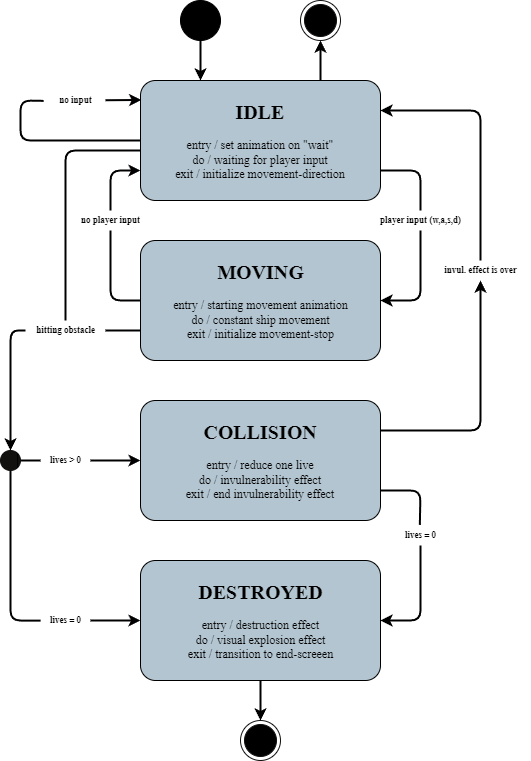

The diagram above was exported from draw.io. Its source (the exported page's mxGraphModel, read from the mxfile embedded in the PNG):
<mxGraphModel dx="1061" dy="699" grid="1" gridSize="10" guides="1" tooltips="1" connect="1" arrows="1" fold="1" page="1" pageScale="1" pageWidth="827" pageHeight="1169" background="#FFFFFF" math="0" shadow="0">
  <root>
    <mxCell id="0" />
    <mxCell id="1" parent="0" />
    <mxCell id="55" style="edgeStyle=none;html=1;exitX=0;exitY=0.5;exitDx=0;exitDy=0;entryX=-0.032;entryY=0.518;entryDx=0;entryDy=0;entryPerimeter=0;strokeColor=#000000;fontFamily=TeX Gyre Termes;fontSize=9;fontColor=#000000;endArrow=none;endFill=0;strokeWidth=2;" parent="1" source="2" target="54" edge="1">
      <mxGeometry relative="1" as="geometry">
        <Array as="points">
          <mxPoint x="160" y="180" />
          <mxPoint x="160" y="140" />
        </Array>
      </mxGeometry>
    </mxCell>
    <mxCell id="57" style="edgeStyle=none;html=1;strokeColor=#000000;fontFamily=TeX Gyre Termes;fontSize=9;fontColor=#000000;endArrow=none;endFill=0;strokeWidth=2;" parent="1" target="27" edge="1">
      <mxGeometry relative="1" as="geometry">
        <mxPoint x="280" y="190" as="sourcePoint" />
        <Array as="points">
          <mxPoint x="205" y="190" />
        </Array>
      </mxGeometry>
    </mxCell>
    <mxCell id="61" style="edgeStyle=none;html=1;strokeColor=#000000;strokeWidth=2;fontFamily=TeX Gyre Termes;fontSize=9;fontColor=#000000;endArrow=none;endFill=0;exitX=1;exitY=0.75;exitDx=0;exitDy=0;" parent="1" source="2" target="59" edge="1">
      <mxGeometry relative="1" as="geometry">
        <Array as="points">
          <mxPoint x="560" y="210" />
        </Array>
      </mxGeometry>
    </mxCell>
    <mxCell id="73" style="edgeStyle=none;html=1;exitX=0.75;exitY=0;exitDx=0;exitDy=0;entryX=0.5;entryY=1;entryDx=0;entryDy=0;strokeColor=#000000;strokeWidth=2;" parent="1" source="2" target="72" edge="1">
      <mxGeometry relative="1" as="geometry" />
    </mxCell>
    <mxCell id="2" value="&lt;b style=&quot;font-size: 20px;&quot;&gt;IDLE&lt;br&gt;&lt;/b&gt;&lt;br style=&quot;&quot;&gt;&lt;span style=&quot;&quot;&gt;entry / set animation on &quot;wait&quot;&lt;/span&gt;&lt;br style=&quot;&quot;&gt;&lt;span style=&quot;&quot;&gt;do / waiting for player input&lt;/span&gt;&lt;br style=&quot;&quot;&gt;&lt;span style=&quot;&quot;&gt;exit / initialize movement-direction&lt;/span&gt;" style="html=1;align=center;verticalAlign=middle;rounded=1;absoluteArcSize=1;arcSize=30;dashed=0;fillColor=#B3C5D0;fontColor=#000000;strokeColor=#000000;fontFamily=TeX Gyre Termes;whiteSpace=wrap;shadow=0;glass=0;" parent="1" vertex="1">
      <mxGeometry x="280" y="120" width="240" height="120" as="geometry" />
    </mxCell>
    <mxCell id="48" style="edgeStyle=none;html=1;exitX=0;exitY=0.75;exitDx=0;exitDy=0;strokeColor=#000000;fontFamily=TeX Gyre Termes;fontSize=9;fontColor=#000000;endArrow=none;endFill=0;strokeWidth=2;" parent="1" source="3" target="27" edge="1">
      <mxGeometry relative="1" as="geometry" />
    </mxCell>
    <mxCell id="70" style="edgeStyle=none;html=1;exitX=0;exitY=0.5;exitDx=0;exitDy=0;strokeColor=#000000;strokeWidth=2;fontFamily=TeX Gyre Termes;fontSize=9;fontColor=#000000;endArrow=none;endFill=0;" parent="1" source="3" target="69" edge="1">
      <mxGeometry relative="1" as="geometry">
        <Array as="points">
          <mxPoint x="250" y="340" />
        </Array>
      </mxGeometry>
    </mxCell>
    <mxCell id="3" value="&lt;b style=&quot;font-size: 20px;&quot;&gt;MOVING&lt;br&gt;&lt;/b&gt;&lt;br&gt;entry / starting movement animation&lt;br&gt;do / constant ship movement&lt;br&gt;exit / initialize movement-stop" style="html=1;align=center;verticalAlign=middle;rounded=1;absoluteArcSize=1;arcSize=30;dashed=0;fillColor=#B3C5D0;fontColor=#000000;strokeColor=#000000;fontFamily=TeX Gyre Termes;shadow=0;glass=0;" parent="1" vertex="1">
      <mxGeometry x="280" y="280" width="240" height="120" as="geometry" />
    </mxCell>
    <mxCell id="67" style="edgeStyle=none;html=1;exitX=1;exitY=0.75;exitDx=0;exitDy=0;entryX=0.487;entryY=-0.028;entryDx=0;entryDy=0;entryPerimeter=0;strokeColor=#000000;strokeWidth=2;fontFamily=TeX Gyre Termes;fontSize=9;fontColor=#000000;endArrow=none;endFill=0;" parent="1" source="4" target="66" edge="1">
      <mxGeometry relative="1" as="geometry">
        <Array as="points">
          <mxPoint x="560" y="530" />
        </Array>
      </mxGeometry>
    </mxCell>
    <mxCell id="77" style="edgeStyle=none;html=1;exitX=1;exitY=0.25;exitDx=0;exitDy=0;fontSize=9;fontFamily=TeX Gyre Termes;strokeColor=#000000;fontColor=#000000;strokeWidth=2;endFill=1;" edge="1" parent="1" source="4" target="75">
      <mxGeometry relative="1" as="geometry">
        <Array as="points">
          <mxPoint x="620" y="470" />
        </Array>
      </mxGeometry>
    </mxCell>
    <mxCell id="4" value="&lt;b&gt;&lt;font style=&quot;font-size: 20px;&quot;&gt;COLLISION&lt;/font&gt;&lt;/b&gt;&lt;b style=&quot;&quot;&gt;&lt;br&gt;&lt;/b&gt;&lt;br style=&quot;&quot;&gt;&lt;span style=&quot;&quot;&gt;entry / reduce one live&lt;/span&gt;&lt;br style=&quot;&quot;&gt;&lt;span style=&quot;&quot;&gt;do / invulnerability effect&lt;/span&gt;&lt;br style=&quot;&quot;&gt;&lt;span style=&quot;&quot;&gt;exit / end invulnerability effect&lt;/span&gt;" style="html=1;align=center;verticalAlign=middle;rounded=1;absoluteArcSize=1;arcSize=30;dashed=0;fillColor=#B3C5D0;fontColor=#000000;strokeColor=#000000;fontFamily=TeX Gyre Termes;whiteSpace=wrap;shadow=0;glass=0;" parent="1" vertex="1">
      <mxGeometry x="280" y="440" width="240" height="120" as="geometry" />
    </mxCell>
    <mxCell id="18" style="edgeStyle=none;html=1;entryX=0.5;entryY=0;entryDx=0;entryDy=0;strokeColor=#000000;fontFamily=TeX Gyre Termes;fontSize=20;fontColor=#000000;strokeWidth=2;" parent="1" source="5" target="9" edge="1">
      <mxGeometry relative="1" as="geometry" />
    </mxCell>
    <mxCell id="5" value="&lt;font style=&quot;font-size: 20px;&quot;&gt;&lt;b&gt;DESTROYED&lt;/b&gt;&lt;br&gt;&lt;/font&gt;&lt;br&gt;entry / destruction effect&lt;br&gt;do / visual explosion effect&lt;br&gt;exit / transition to end-screeen" style="html=1;align=center;verticalAlign=middle;rounded=1;absoluteArcSize=1;arcSize=30;dashed=0;fillColor=#B3C5D0;fontColor=#000000;strokeColor=#000000;fontFamily=TeX Gyre Termes;shadow=0;glass=0;" parent="1" vertex="1">
      <mxGeometry x="280" y="600" width="240" height="120" as="geometry" />
    </mxCell>
    <mxCell id="20" style="edgeStyle=none;html=1;entryX=0.25;entryY=0;entryDx=0;entryDy=0;strokeColor=#000000;fontFamily=TeX Gyre Termes;fontSize=20;fontColor=#000000;strokeWidth=2;" parent="1" source="6" target="2" edge="1">
      <mxGeometry relative="1" as="geometry" />
    </mxCell>
    <mxCell id="6" value="" style="ellipse;fillColor=strokeColor;strokeColor=#000000;" parent="1" vertex="1">
      <mxGeometry x="320" y="40" width="40" height="40" as="geometry" />
    </mxCell>
    <mxCell id="9" value="" style="ellipse;html=1;shape=endState;fillColor=#000000;strokeColor=#131010;" parent="1" vertex="1">
      <mxGeometry x="380" y="760" width="40" height="40" as="geometry" />
    </mxCell>
    <mxCell id="49" style="edgeStyle=none;html=1;entryX=0.5;entryY=0;entryDx=0;entryDy=0;strokeColor=#000000;fontFamily=TeX Gyre Termes;fontSize=9;fontColor=#000000;endArrow=classic;endFill=1;strokeWidth=2;" parent="1" source="27" target="33" edge="1">
      <mxGeometry relative="1" as="geometry">
        <Array as="points">
          <mxPoint x="150" y="370" />
        </Array>
      </mxGeometry>
    </mxCell>
    <mxCell id="27" value="&lt;font style=&quot;font-size: 9px;&quot;&gt;hitting obstacle&lt;/font&gt;" style="text;html=1;align=center;verticalAlign=middle;resizable=0;points=[];autosize=1;strokeColor=none;fillColor=none;fontSize=9;fontFamily=TeX Gyre Termes;fontColor=#000000;rotation=0;fontStyle=1" parent="1" vertex="1">
      <mxGeometry x="165" y="360" width="80" height="20" as="geometry" />
    </mxCell>
    <mxCell id="41" style="edgeStyle=none;html=1;entryX=0.003;entryY=0.509;entryDx=0;entryDy=0;entryPerimeter=0;strokeColor=#000000;fontFamily=TeX Gyre Termes;fontSize=10;fontColor=#000000;endArrow=none;endFill=0;strokeWidth=2;" parent="1" source="33" target="38" edge="1">
      <mxGeometry relative="1" as="geometry">
        <Array as="points">
          <mxPoint x="150" y="660" />
        </Array>
      </mxGeometry>
    </mxCell>
    <mxCell id="44" style="edgeStyle=none;html=1;strokeColor=#000000;fontFamily=TeX Gyre Termes;fontSize=10;fontColor=#000000;endArrow=none;endFill=0;strokeWidth=2;" parent="1" source="33" target="42" edge="1">
      <mxGeometry relative="1" as="geometry" />
    </mxCell>
    <mxCell id="33" value="" style="ellipse;fillColor=strokeColor;shadow=0;glass=0;sketch=0;strokeColor=#131010;fontFamily=TeX Gyre Termes;fontSize=10;fontColor=#000000;" parent="1" vertex="1">
      <mxGeometry x="140" y="490" width="20" height="20" as="geometry" />
    </mxCell>
    <mxCell id="34" style="edgeStyle=none;html=1;exitX=1;exitY=0;exitDx=0;exitDy=0;entryX=1;entryY=1;entryDx=0;entryDy=0;strokeColor=#000000;fontFamily=TeX Gyre Termes;fontSize=10;fontColor=#000000;endArrow=none;endFill=0;" parent="1" source="33" target="33" edge="1">
      <mxGeometry relative="1" as="geometry" />
    </mxCell>
    <mxCell id="40" style="edgeStyle=none;html=1;entryX=0;entryY=0.5;entryDx=0;entryDy=0;strokeColor=#000000;fontFamily=TeX Gyre Termes;fontSize=10;fontColor=#000000;endArrow=classic;endFill=1;strokeWidth=2;" parent="1" source="38" target="5" edge="1">
      <mxGeometry relative="1" as="geometry" />
    </mxCell>
    <mxCell id="38" value="lives = 0" style="text;html=1;align=center;verticalAlign=middle;resizable=0;points=[];autosize=1;strokeColor=none;fillColor=none;fontSize=9;fontFamily=TeX Gyre Termes;fontColor=#000000;fontStyle=1" parent="1" vertex="1">
      <mxGeometry x="180" y="650" width="50" height="20" as="geometry" />
    </mxCell>
    <mxCell id="43" style="edgeStyle=none;html=1;strokeColor=#000000;fontFamily=TeX Gyre Termes;fontSize=10;fontColor=#000000;endArrow=classic;endFill=1;strokeWidth=2;" parent="1" source="42" target="4" edge="1">
      <mxGeometry relative="1" as="geometry" />
    </mxCell>
    <mxCell id="42" value="lives &amp;gt; 0" style="text;html=1;align=center;verticalAlign=middle;resizable=0;points=[];autosize=1;strokeColor=none;fillColor=none;fontSize=9;fontFamily=TeX Gyre Termes;fontColor=#000000;fontStyle=1" parent="1" vertex="1">
      <mxGeometry x="180" y="490" width="50" height="20" as="geometry" />
    </mxCell>
    <mxCell id="56" style="edgeStyle=none;html=1;entryX=0.003;entryY=0.162;entryDx=0;entryDy=0;entryPerimeter=0;strokeColor=#000000;fontFamily=TeX Gyre Termes;fontSize=9;fontColor=#000000;endArrow=classic;endFill=1;strokeWidth=2;" parent="1" source="54" target="2" edge="1">
      <mxGeometry relative="1" as="geometry" />
    </mxCell>
    <mxCell id="54" value="&lt;b&gt;no input&lt;/b&gt;" style="text;html=1;align=center;verticalAlign=middle;resizable=0;points=[];autosize=1;strokeColor=none;fillColor=none;fontSize=9;fontFamily=TeX Gyre Termes;fontColor=#000000;rotation=0;" parent="1" vertex="1">
      <mxGeometry x="185" y="130" width="60" height="20" as="geometry" />
    </mxCell>
    <mxCell id="62" style="edgeStyle=none;html=1;entryX=1;entryY=0.5;entryDx=0;entryDy=0;strokeColor=#000000;strokeWidth=2;fontFamily=TeX Gyre Termes;fontSize=9;fontColor=#000000;endArrow=classic;endFill=1;" parent="1" source="59" target="3" edge="1">
      <mxGeometry relative="1" as="geometry">
        <Array as="points">
          <mxPoint x="560" y="340" />
        </Array>
      </mxGeometry>
    </mxCell>
    <mxCell id="59" value="&lt;span style=&quot;font-size: 9px;&quot;&gt;player input (w,a,s,d)&lt;/span&gt;" style="text;html=1;align=center;verticalAlign=middle;resizable=0;points=[];autosize=1;strokeColor=none;fillColor=none;fontSize=9;fontFamily=TeX Gyre Termes;fontColor=#000000;fontStyle=1" parent="1" vertex="1">
      <mxGeometry x="510" y="250" width="100" height="20" as="geometry" />
    </mxCell>
    <mxCell id="68" style="edgeStyle=none;html=1;entryX=1;entryY=0.5;entryDx=0;entryDy=0;strokeColor=#000000;strokeWidth=2;fontFamily=TeX Gyre Termes;fontSize=9;fontColor=#000000;endArrow=classic;endFill=1;" parent="1" source="66" target="5" edge="1">
      <mxGeometry relative="1" as="geometry">
        <Array as="points">
          <mxPoint x="560" y="660" />
        </Array>
      </mxGeometry>
    </mxCell>
    <mxCell id="66" value="lives = 0" style="text;html=1;align=center;verticalAlign=middle;resizable=0;points=[];autosize=1;strokeColor=none;fillColor=none;fontSize=9;fontFamily=TeX Gyre Termes;fontColor=#000000;fontStyle=1" parent="1" vertex="1">
      <mxGeometry x="535" y="565" width="50" height="20" as="geometry" />
    </mxCell>
    <mxCell id="71" style="edgeStyle=none;html=1;entryX=0;entryY=0.75;entryDx=0;entryDy=0;strokeColor=#000000;strokeWidth=2;fontFamily=TeX Gyre Termes;fontSize=9;fontColor=#000000;endArrow=classic;endFill=1;" parent="1" source="69" target="2" edge="1">
      <mxGeometry relative="1" as="geometry">
        <Array as="points">
          <mxPoint x="250" y="210" />
        </Array>
      </mxGeometry>
    </mxCell>
    <mxCell id="69" value="&lt;span style=&quot;font-size: 9px;&quot;&gt;no player input&lt;/span&gt;" style="text;html=1;align=center;verticalAlign=middle;resizable=0;points=[];autosize=1;strokeColor=none;fillColor=none;fontSize=9;fontFamily=TeX Gyre Termes;fontColor=#000000;fontStyle=1" parent="1" vertex="1">
      <mxGeometry x="210" y="250" width="80" height="20" as="geometry" />
    </mxCell>
    <mxCell id="72" value="" style="ellipse;html=1;shape=endState;fillColor=#000000;strokeColor=#131010;" parent="1" vertex="1">
      <mxGeometry x="440" y="40" width="40" height="40" as="geometry" />
    </mxCell>
    <mxCell id="78" style="edgeStyle=none;html=1;entryX=1;entryY=0.25;entryDx=0;entryDy=0;fontSize=9;fontFamily=TeX Gyre Termes;strokeColor=#000000;fontColor=#000000;strokeWidth=2;endFill=1;" edge="1" parent="1" source="75" target="2">
      <mxGeometry relative="1" as="geometry">
        <Array as="points">
          <mxPoint x="620" y="150" />
        </Array>
      </mxGeometry>
    </mxCell>
    <mxCell id="75" value="&lt;span style=&quot;font-size: 9px;&quot;&gt;invul. effect is over&lt;/span&gt;" style="text;html=1;align=center;verticalAlign=middle;resizable=0;points=[];autosize=1;strokeColor=none;fillColor=none;fontSize=9;fontFamily=TeX Gyre Termes;fontColor=#000000;fontStyle=1" vertex="1" parent="1">
      <mxGeometry x="570" y="300" width="100" height="20" as="geometry" />
    </mxCell>
  </root>
</mxGraphModel>